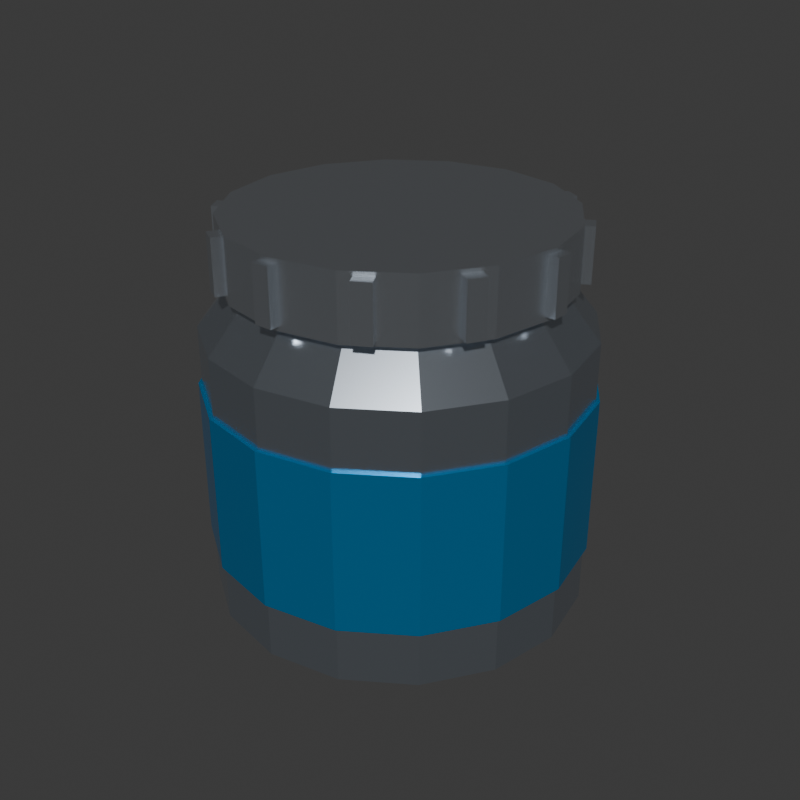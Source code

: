 # Source: ProteinTub_Silver.blend  (saved by Blender 5.2.44; exported with 4.5.12 LTS)
import bpy
from mathutils import Matrix  # noqa: F401  (used for matrix-valued properties, if any)

bpy.ops.wm.read_factory_settings(use_empty=True)
scene = bpy.context.scene
scene.name = 'Scene'

# ---- collections
col_collection = bpy.data.collections.new('Collection'); scene.collection.children.link(col_collection)

# ---- materials (node trees are filled in below, after node groups)
mat_mat_proteintub_silver_body = bpy.data.materials.new('Mat_ProteinTub_Silver_Body')
mat_mat_proteintub_silver_body.diffuse_color = (0.7804, 0.8196, 0.8627, 1.0)
mat_mat_proteintub_silver_body.roughness = 0.22
mat_mat_proteintub_silver_body.metallic = 0.95
mat_mat_proteintub_silver_label = bpy.data.materials.new('Mat_ProteinTub_Silver_Label')
mat_mat_proteintub_silver_label.diffuse_color = (0.0, 0.6392, 0.902, 1.0)
mat_mat_proteintub_silver_label.roughness = 0.2
mat_mat_proteintub_silver_label.metallic = 0.75
mat_mat_proteintub_silver_cap = bpy.data.materials.new('Mat_ProteinTub_Silver_Cap')
mat_mat_proteintub_silver_cap.diffuse_color = (0.8667, 0.8941, 0.9255, 1.0)
mat_mat_proteintub_silver_cap.roughness = 0.2
mat_mat_proteintub_silver_cap.metallic = 0.95

# ---- material node trees
mat_mat_proteintub_silver_body.use_nodes = True; mat_mat_proteintub_silver_body.node_tree.nodes.clear()
_N = mat_mat_proteintub_silver_body.node_tree.nodes; _L = mat_mat_proteintub_silver_body.node_tree.links
n0 = _N.new('ShaderNodeOutputMaterial'); n0.name = 'Material Output'; n0.location = (0, 0)
n1 = _N.new('ShaderNodeBsdfPrincipled'); n1.name = 'Principled BSDF'; n1.location = (0, 0)
n1.inputs[0].default_value = (0.5711, 0.6376, 0.7157, 1.0)
n1.inputs[1].default_value = 0.95
n1.inputs[2].default_value = 0.22
n1.inputs[10].default_value = 0.005
_L.new(n1.outputs[0], n0.inputs[0])
n0.is_active_output = True
mat_mat_proteintub_silver_label.use_nodes = True; mat_mat_proteintub_silver_label.node_tree.nodes.clear()
_N = mat_mat_proteintub_silver_label.node_tree.nodes; _L = mat_mat_proteintub_silver_label.node_tree.links
n0 = _N.new('ShaderNodeOutputMaterial'); n0.name = 'Material Output'; n0.location = (0, 0)
n1 = _N.new('ShaderNodeBsdfPrincipled'); n1.name = 'Principled BSDF'; n1.location = (0, 0)
n1.inputs[0].default_value = (0.0, 0.3663, 0.7913, 1.0)
n1.inputs[1].default_value = 0.75
n1.inputs[2].default_value = 0.2
n1.inputs[10].default_value = 0.005
_L.new(n1.outputs[0], n0.inputs[0])
n0.is_active_output = True
mat_mat_proteintub_silver_cap.use_nodes = True; mat_mat_proteintub_silver_cap.node_tree.nodes.clear()
_N = mat_mat_proteintub_silver_cap.node_tree.nodes; _L = mat_mat_proteintub_silver_cap.node_tree.links
n0 = _N.new('ShaderNodeOutputMaterial'); n0.name = 'Material Output'; n0.location = (0, 0)
n1 = _N.new('ShaderNodeBsdfPrincipled'); n1.name = 'Principled BSDF'; n1.location = (0, 0)
n1.inputs[0].default_value = (0.7231, 0.7758, 0.8388, 1.0)
n1.inputs[1].default_value = 0.95
n1.inputs[2].default_value = 0.2
n1.inputs[10].default_value = 0.005
_L.new(n1.outputs[0], n0.inputs[0])
n0.is_active_output = True

# ---- world
world_world = bpy.data.worlds.new('World'); scene.world = world_world
world_world.use_nodes = True; world_world.node_tree.nodes.clear()
_N = world_world.node_tree.nodes; _L = world_world.node_tree.links
n0 = _N.new('ShaderNodeOutputWorld'); n0.name = 'World Output'; n0.location = (200, 100)
n1 = _N.new('ShaderNodeBackground'); n1.name = 'Background'; n1.location = (-200, 100)
n1.inputs[0].default_value = (0.05088, 0.05088, 0.05088, 1.0)
_L.new(n1.outputs[0], n0.inputs[0])
n0.is_active_output = True
world_world.color = (0.05088, 0.05088, 0.05088)
world_world.sun_shadow_jitter_overblur = 0.0

# ---- meshes
me_cylinder = bpy.data.meshes.new('Cylinder')
me_cylinder.from_pydata([(0.0, 0.42, -0.31), (0.0, 0.42, 0.31), (0.1607, 0.388, -0.31), (0.1607, 0.388, 0.31), (0.297, 0.297, -0.31), (0.297, 0.297, 0.31), (0.388, 0.1607, -0.31), (0.388, 0.1607, 0.31), (0.42, 0.0, -0.31), (0.42, 0.0, 0.31), (0.388, -0.1607, -0.31), (0.388, -0.1607, 0.31), (0.297, -0.297, -0.31), (0.297, -0.297, 0.31), (0.1607, -0.388, -0.31), (0.1607, -0.388, 0.31), (0.0, -0.42, -0.31), (0.0, -0.42, 0.31), (-0.1607, -0.388, -0.31), (-0.1607, -0.388, 0.31), (-0.297, -0.297, -0.31), (-0.297, -0.297, 0.31), (-0.388, -0.1607, -0.31), (-0.388, -0.1607, 0.31), (-0.42, 0.0, -0.31), (-0.42, 0.0, 0.31), (-0.388, 0.1607, -0.31), (-0.388, 0.1607, 0.31), (-0.297, 0.297, -0.31), (-0.297, 0.297, 0.31), (-0.1607, 0.388, -0.31), (-0.1607, 0.388, 0.31)], [], [(0, 1, 3, 2), (2, 3, 5, 4), (4, 5, 7, 6), (6, 7, 9, 8), (8, 9, 11, 10), (10, 11, 13, 12), (12, 13, 15, 14), (14, 15, 17, 16), (16, 17, 19, 18), (18, 19, 21, 20), (20, 21, 23, 22), (22, 23, 25, 24), (24, 25, 27, 26), (26, 27, 29, 28), (3, 1, 31, 29, 27, 25, 23, 21, 19, 17, 15, 13, 11, 9, 7, 5), (28, 29, 31, 30), (30, 31, 1, 0), (0, 2, 4, 6, 8, 10, 12, 14, 16, 18, 20, 22, 24, 26, 28, 30)])
_uv = me_cylinder.uv_layers.new(name='UVMap')
_uv.uv.foreach_set('vector', [1.0, 0.5, 1.0, 1.0, 0.9375, 1.0, 0.9375, 0.5, 0.9375, 0.5, 0.9375, 1.0, 0.875, 1.0, 0.875, 0.5, 0.875, 0.5, 0.875, 1.0, 0.8125, 1.0, 0.8125, 0.5, 0.8125, 0.5, 0.8125, 1.0, 0.75, 1.0, 0.75, 0.5, 0.75, 0.5, 0.75, 1.0, 0.6875, 1.0, 0.6875, 0.5, 0.6875, 0.5, 0.6875, 1.0, 0.625, 1.0, 0.625, 0.5, 0.625, 0.5, 0.625, 1.0, 0.5625, 1.0, 0.5625, 0.5, 0.5625, 0.5, 0.5625, 1.0, 0.5, 1.0, 0.5, 0.5, 0.5, 0.5, 0.5, 1.0, 0.4375, 1.0, 0.4375, 0.5, 0.4375, 0.5, 0.4375, 1.0, 0.375, 1.0, 0.375, 0.5, 0.375, 0.5, 0.375, 1.0, 0.3125, 1.0, 0.3125, 0.5, 0.3125, 0.5, 0.3125, 1.0, 0.25, 1.0, 0.25, 0.5, 0.25, 0.5, 0.25, 1.0, 0.1875, 1.0, 0.1875, 0.5, 0.1875, 0.5, 0.1875, 1.0, 0.125, 1.0, 0.125, 0.5, 0.3418, 0.4717, 0.25, 0.49, 0.1582, 0.4717, 0.08029, 0.4197, 0.02827, 0.3418, 0.01, 0.25, 0.02827, 0.1582, 0.08029, 0.08029, 0.1582, 0.02827, 0.25, 0.01, 0.3418, 0.02827, 0.4197, 0.08029, 0.4717, 0.1582, 0.49, 0.25, 0.4717, 0.3418, 0.4197, 0.4197, 0.125, 0.5, 0.125, 1.0, 0.0625, 1.0, 0.0625, 0.5, 0.0625, 0.5, 0.0625, 1.0, 0.0, 1.0, 0.0, 0.5, 0.75, 0.49, 0.8418, 0.4717, 0.9197, 0.4197, 0.9717, 0.3418, 0.99, 0.25, 0.9717, 0.1582, 0.9197, 0.08029, 0.8418, 0.02827, 0.75, 0.01, 0.6582, 0.02827, 0.5803, 0.08029, 0.5283, 0.1582, 0.51, 0.25, 0.5283, 0.3418, 0.5803, 0.4197, 0.6582, 0.4717])
me_cylinder.materials.append(mat_mat_proteintub_silver_body)
me_cylinder.update()
me_cone = bpy.data.meshes.new('Cone')
me_cone.from_pydata([(0.0, 0.42, -0.05), (0.0, 0.34, 0.05), (0.1607, 0.388, -0.05), (0.1301, 0.3141, 0.05), (0.297, 0.297, -0.05), (0.2404, 0.2404, 0.05), (0.388, 0.1607, -0.05), (0.3141, 0.1301, 0.05), (0.42, 0.0, -0.05), (0.34, 0.0, 0.05), (0.388, -0.1607, -0.05), (0.3141, -0.1301, 0.05), (0.297, -0.297, -0.05), (0.2404, -0.2404, 0.05), (0.1607, -0.388, -0.05), (0.1301, -0.3141, 0.05), (0.0, -0.42, -0.05), (0.0, -0.34, 0.05), (-0.1607, -0.388, -0.05), (-0.1301, -0.3141, 0.05), (-0.297, -0.297, -0.05), (-0.2404, -0.2404, 0.05), (-0.388, -0.1607, -0.05), (-0.3141, -0.1301, 0.05), (-0.42, 0.0, -0.05), (-0.34, 0.0, 0.05), (-0.388, 0.1607, -0.05), (-0.3141, 0.1301, 0.05), (-0.297, 0.297, -0.05), (-0.2404, 0.2404, 0.05), (-0.1607, 0.388, -0.05), (-0.1301, 0.3141, 0.05)], [], [(0, 1, 3, 2), (2, 3, 5, 4), (4, 5, 7, 6), (6, 7, 9, 8), (8, 9, 11, 10), (10, 11, 13, 12), (12, 13, 15, 14), (14, 15, 17, 16), (16, 17, 19, 18), (18, 19, 21, 20), (20, 21, 23, 22), (22, 23, 25, 24), (24, 25, 27, 26), (26, 27, 29, 28), (3, 1, 31, 29, 27, 25, 23, 21, 19, 17, 15, 13, 11, 9, 7, 5), (28, 29, 31, 30), (30, 31, 1, 0), (0, 2, 4, 6, 8, 10, 12, 14, 16, 18, 20, 22, 24, 26, 28, 30)])
_uv = me_cone.uv_layers.new(name='UVMap')
_uv.uv.foreach_set('vector', [1.0, 0.5, 1.0, 1.0, 0.9375, 1.0, 0.9375, 0.5, 0.9375, 0.5, 0.9375, 1.0, 0.875, 1.0, 0.875, 0.5, 0.875, 0.5, 0.875, 1.0, 0.8125, 1.0, 0.8125, 0.5, 0.8125, 0.5, 0.8125, 1.0, 0.75, 1.0, 0.75, 0.5, 0.75, 0.5, 0.75, 1.0, 0.6875, 1.0, 0.6875, 0.5, 0.6875, 0.5, 0.6875, 1.0, 0.625, 1.0, 0.625, 0.5, 0.625, 0.5, 0.625, 1.0, 0.5625, 1.0, 0.5625, 0.5, 0.5625, 0.5, 0.5625, 1.0, 0.5, 1.0, 0.5, 0.5, 0.5, 0.5, 0.5, 1.0, 0.4375, 1.0, 0.4375, 0.5, 0.4375, 0.5, 0.4375, 1.0, 0.375, 1.0, 0.375, 0.5, 0.375, 0.5, 0.375, 1.0, 0.3125, 1.0, 0.3125, 0.5, 0.3125, 0.5, 0.3125, 1.0, 0.25, 1.0, 0.25, 0.5, 0.25, 0.5, 0.25, 1.0, 0.1875, 1.0, 0.1875, 0.5, 0.1875, 0.5, 0.1875, 1.0, 0.125, 1.0, 0.125, 0.5, 0.3418, 0.4717, 0.25, 0.49, 0.1582, 0.4717, 0.08029, 0.4197, 0.02827, 0.3418, 0.01, 0.25, 0.02827, 0.1582, 0.08029, 0.08029, 0.1582, 0.02827, 0.25, 0.01, 0.3418, 0.02827, 0.4197, 0.08029, 0.4717, 0.1582, 0.49, 0.25, 0.4717, 0.3418, 0.4197, 0.4197, 0.125, 0.5, 0.125, 1.0, 0.0625, 1.0, 0.0625, 0.5, 0.0625, 0.5, 0.0625, 1.0, 0.0, 1.0, 0.0, 0.5, 0.75, 0.49, 0.8418, 0.4717, 0.9197, 0.4197, 0.9717, 0.3418, 0.99, 0.25, 0.9717, 0.1582, 0.9197, 0.08029, 0.8418, 0.02827, 0.75, 0.01, 0.6582, 0.02827, 0.5803, 0.08029, 0.5283, 0.1582, 0.51, 0.25, 0.5283, 0.3418, 0.5803, 0.4197, 0.6582, 0.4717])
me_cone.materials.append(mat_mat_proteintub_silver_body)
me_cone.update()
me_cylinder_001 = bpy.data.meshes.new('Cylinder.001')
me_cylinder_001.from_pydata([(0.0, 0.428, -0.18), (0.0, 0.428, 0.18), (0.1638, 0.3954, -0.18), (0.1638, 0.3954, 0.18), (0.3026, 0.3026, -0.18), (0.3026, 0.3026, 0.18), (0.3954, 0.1638, -0.18), (0.3954, 0.1638, 0.18), (0.428, 0.0, -0.18), (0.428, 0.0, 0.18), (0.3954, -0.1638, -0.18), (0.3954, -0.1638, 0.18), (0.3026, -0.3026, -0.18), (0.3026, -0.3026, 0.18), (0.1638, -0.3954, -0.18), (0.1638, -0.3954, 0.18), (0.0, -0.428, -0.18), (0.0, -0.428, 0.18), (-0.1638, -0.3954, -0.18), (-0.1638, -0.3954, 0.18), (-0.3026, -0.3026, -0.18), (-0.3026, -0.3026, 0.18), (-0.3954, -0.1638, -0.18), (-0.3954, -0.1638, 0.18), (-0.428, 0.0, -0.18), (-0.428, 0.0, 0.18), (-0.3954, 0.1638, -0.18), (-0.3954, 0.1638, 0.18), (-0.3026, 0.3026, -0.18), (-0.3026, 0.3026, 0.18), (-0.1638, 0.3954, -0.18), (-0.1638, 0.3954, 0.18)], [], [(0, 1, 3, 2), (2, 3, 5, 4), (4, 5, 7, 6), (6, 7, 9, 8), (8, 9, 11, 10), (10, 11, 13, 12), (12, 13, 15, 14), (14, 15, 17, 16), (16, 17, 19, 18), (18, 19, 21, 20), (20, 21, 23, 22), (22, 23, 25, 24), (24, 25, 27, 26), (26, 27, 29, 28), (3, 1, 31, 29, 27, 25, 23, 21, 19, 17, 15, 13, 11, 9, 7, 5), (28, 29, 31, 30), (30, 31, 1, 0), (0, 2, 4, 6, 8, 10, 12, 14, 16, 18, 20, 22, 24, 26, 28, 30)])
_uv = me_cylinder_001.uv_layers.new(name='UVMap')
_uv.uv.foreach_set('vector', [1.0, 0.5, 1.0, 1.0, 0.9375, 1.0, 0.9375, 0.5, 0.9375, 0.5, 0.9375, 1.0, 0.875, 1.0, 0.875, 0.5, 0.875, 0.5, 0.875, 1.0, 0.8125, 1.0, 0.8125, 0.5, 0.8125, 0.5, 0.8125, 1.0, 0.75, 1.0, 0.75, 0.5, 0.75, 0.5, 0.75, 1.0, 0.6875, 1.0, 0.6875, 0.5, 0.6875, 0.5, 0.6875, 1.0, 0.625, 1.0, 0.625, 0.5, 0.625, 0.5, 0.625, 1.0, 0.5625, 1.0, 0.5625, 0.5, 0.5625, 0.5, 0.5625, 1.0, 0.5, 1.0, 0.5, 0.5, 0.5, 0.5, 0.5, 1.0, 0.4375, 1.0, 0.4375, 0.5, 0.4375, 0.5, 0.4375, 1.0, 0.375, 1.0, 0.375, 0.5, 0.375, 0.5, 0.375, 1.0, 0.3125, 1.0, 0.3125, 0.5, 0.3125, 0.5, 0.3125, 1.0, 0.25, 1.0, 0.25, 0.5, 0.25, 0.5, 0.25, 1.0, 0.1875, 1.0, 0.1875, 0.5, 0.1875, 0.5, 0.1875, 1.0, 0.125, 1.0, 0.125, 0.5, 0.3418, 0.4717, 0.25, 0.49, 0.1582, 0.4717, 0.08029, 0.4197, 0.02827, 0.3418, 0.01, 0.25, 0.02827, 0.1582, 0.08029, 0.08029, 0.1582, 0.02827, 0.25, 0.01, 0.3418, 0.02827, 0.4197, 0.08029, 0.4717, 0.1582, 0.49, 0.25, 0.4717, 0.3418, 0.4197, 0.4197, 0.125, 0.5, 0.125, 1.0, 0.0625, 1.0, 0.0625, 0.5, 0.0625, 0.5, 0.0625, 1.0, 0.0, 1.0, 0.0, 0.5, 0.75, 0.49, 0.8418, 0.4717, 0.9197, 0.4197, 0.9717, 0.3418, 0.99, 0.25, 0.9717, 0.1582, 0.9197, 0.08029, 0.8418, 0.02827, 0.75, 0.01, 0.6582, 0.02827, 0.5803, 0.08029, 0.5283, 0.1582, 0.51, 0.25, 0.5283, 0.3418, 0.5803, 0.4197, 0.6582, 0.4717])
me_cylinder_001.materials.append(mat_mat_proteintub_silver_label)
me_cylinder_001.update()
me_cylinder_002 = bpy.data.meshes.new('Cylinder.002')
me_cylinder_002.from_pydata([(0.0, 0.37, -0.07), (0.0, 0.37, 0.07), (0.1416, 0.3418, -0.07), (0.1416, 0.3418, 0.07), (0.2616, 0.2616, -0.07), (0.2616, 0.2616, 0.07), (0.3418, 0.1416, -0.07), (0.3418, 0.1416, 0.07), (0.37, 0.0, -0.07), (0.37, 0.0, 0.07), (0.3418, -0.1416, -0.07), (0.3418, -0.1416, 0.07), (0.2616, -0.2616, -0.07), (0.2616, -0.2616, 0.07), (0.1416, -0.3418, -0.07), (0.1416, -0.3418, 0.07), (0.0, -0.37, -0.07), (0.0, -0.37, 0.07), (-0.1416, -0.3418, -0.07), (-0.1416, -0.3418, 0.07), (-0.2616, -0.2616, -0.07), (-0.2616, -0.2616, 0.07), (-0.3418, -0.1416, -0.07), (-0.3418, -0.1416, 0.07), (-0.37, 0.0, -0.07), (-0.37, 0.0, 0.07), (-0.3418, 0.1416, -0.07), (-0.3418, 0.1416, 0.07), (-0.2616, 0.2616, -0.07), (-0.2616, 0.2616, 0.07), (-0.1416, 0.3418, -0.07), (-0.1416, 0.3418, 0.07)], [], [(0, 1, 3, 2), (2, 3, 5, 4), (4, 5, 7, 6), (6, 7, 9, 8), (8, 9, 11, 10), (10, 11, 13, 12), (12, 13, 15, 14), (14, 15, 17, 16), (16, 17, 19, 18), (18, 19, 21, 20), (20, 21, 23, 22), (22, 23, 25, 24), (24, 25, 27, 26), (26, 27, 29, 28), (3, 1, 31, 29, 27, 25, 23, 21, 19, 17, 15, 13, 11, 9, 7, 5), (28, 29, 31, 30), (30, 31, 1, 0), (0, 2, 4, 6, 8, 10, 12, 14, 16, 18, 20, 22, 24, 26, 28, 30)])
_uv = me_cylinder_002.uv_layers.new(name='UVMap')
_uv.uv.foreach_set('vector', [1.0, 0.5, 1.0, 1.0, 0.9375, 1.0, 0.9375, 0.5, 0.9375, 0.5, 0.9375, 1.0, 0.875, 1.0, 0.875, 0.5, 0.875, 0.5, 0.875, 1.0, 0.8125, 1.0, 0.8125, 0.5, 0.8125, 0.5, 0.8125, 1.0, 0.75, 1.0, 0.75, 0.5, 0.75, 0.5, 0.75, 1.0, 0.6875, 1.0, 0.6875, 0.5, 0.6875, 0.5, 0.6875, 1.0, 0.625, 1.0, 0.625, 0.5, 0.625, 0.5, 0.625, 1.0, 0.5625, 1.0, 0.5625, 0.5, 0.5625, 0.5, 0.5625, 1.0, 0.5, 1.0, 0.5, 0.5, 0.5, 0.5, 0.5, 1.0, 0.4375, 1.0, 0.4375, 0.5, 0.4375, 0.5, 0.4375, 1.0, 0.375, 1.0, 0.375, 0.5, 0.375, 0.5, 0.375, 1.0, 0.3125, 1.0, 0.3125, 0.5, 0.3125, 0.5, 0.3125, 1.0, 0.25, 1.0, 0.25, 0.5, 0.25, 0.5, 0.25, 1.0, 0.1875, 1.0, 0.1875, 0.5, 0.1875, 0.5, 0.1875, 1.0, 0.125, 1.0, 0.125, 0.5, 0.3418, 0.4717, 0.25, 0.49, 0.1582, 0.4717, 0.08029, 0.4197, 0.02827, 0.3418, 0.01, 0.25, 0.02827, 0.1582, 0.08029, 0.08029, 0.1582, 0.02827, 0.25, 0.01, 0.3418, 0.02827, 0.4197, 0.08029, 0.4717, 0.1582, 0.49, 0.25, 0.4717, 0.3418, 0.4197, 0.4197, 0.125, 0.5, 0.125, 1.0, 0.0625, 1.0, 0.0625, 0.5, 0.0625, 0.5, 0.0625, 1.0, 0.0, 1.0, 0.0, 0.5, 0.75, 0.49, 0.8418, 0.4717, 0.9197, 0.4197, 0.9717, 0.3418, 0.99, 0.25, 0.9717, 0.1582, 0.9197, 0.08029, 0.8418, 0.02827, 0.75, 0.01, 0.6582, 0.02827, 0.5803, 0.08029, 0.5283, 0.1582, 0.51, 0.25, 0.5283, 0.3418, 0.5803, 0.4197, 0.6582, 0.4717])
me_cylinder_002.materials.append(mat_mat_proteintub_silver_cap)
me_cylinder_002.update()
me_cube = bpy.data.meshes.new('Cube')
me_cube.from_pydata([(-0.5, -0.5, -0.5), (-0.5, -0.5, 0.5), (-0.5, 0.5, -0.5), (-0.5, 0.5, 0.5), (0.5, -0.5, -0.5), (0.5, -0.5, 0.5), (0.5, 0.5, -0.5), (0.5, 0.5, 0.5)], [], [(0, 1, 3, 2), (2, 3, 7, 6), (6, 7, 5, 4), (4, 5, 1, 0), (2, 6, 4, 0), (7, 3, 1, 5)])
_uv = me_cube.uv_layers.new(name='UVMap')
_uv.uv.foreach_set('vector', [0.375, 0.0, 0.625, 0.0, 0.625, 0.25, 0.375, 0.25, 0.375, 0.25, 0.625, 0.25, 0.625, 0.5, 0.375, 0.5, 0.375, 0.5, 0.625, 0.5, 0.625, 0.75, 0.375, 0.75, 0.375, 0.75, 0.625, 0.75, 0.625, 1.0, 0.375, 1.0, 0.125, 0.5, 0.375, 0.5, 0.375, 0.75, 0.125, 0.75, 0.625, 0.5, 0.875, 0.5, 0.875, 0.75, 0.625, 0.75])
me_cube.materials.append(mat_mat_proteintub_silver_cap)
me_cube.update()
me_cube_001 = bpy.data.meshes.new('Cube.001')
me_cube_001.from_pydata([(-0.5, -0.5, -0.5), (-0.5, -0.5, 0.5), (-0.5, 0.5, -0.5), (-0.5, 0.5, 0.5), (0.5, -0.5, -0.5), (0.5, -0.5, 0.5), (0.5, 0.5, -0.5), (0.5, 0.5, 0.5)], [], [(0, 1, 3, 2), (2, 3, 7, 6), (6, 7, 5, 4), (4, 5, 1, 0), (2, 6, 4, 0), (7, 3, 1, 5)])
_uv = me_cube_001.uv_layers.new(name='UVMap')
_uv.uv.foreach_set('vector', [0.375, 0.0, 0.625, 0.0, 0.625, 0.25, 0.375, 0.25, 0.375, 0.25, 0.625, 0.25, 0.625, 0.5, 0.375, 0.5, 0.375, 0.5, 0.625, 0.5, 0.625, 0.75, 0.375, 0.75, 0.375, 0.75, 0.625, 0.75, 0.625, 1.0, 0.375, 1.0, 0.125, 0.5, 0.375, 0.5, 0.375, 0.75, 0.125, 0.75, 0.625, 0.5, 0.875, 0.5, 0.875, 0.75, 0.625, 0.75])
me_cube_001.materials.append(mat_mat_proteintub_silver_cap)
me_cube_001.update()
me_cube_002 = bpy.data.meshes.new('Cube.002')
me_cube_002.from_pydata([(-0.5, -0.5, -0.5), (-0.5, -0.5, 0.5), (-0.5, 0.5, -0.5), (-0.5, 0.5, 0.5), (0.5, -0.5, -0.5), (0.5, -0.5, 0.5), (0.5, 0.5, -0.5), (0.5, 0.5, 0.5)], [], [(0, 1, 3, 2), (2, 3, 7, 6), (6, 7, 5, 4), (4, 5, 1, 0), (2, 6, 4, 0), (7, 3, 1, 5)])
_uv = me_cube_002.uv_layers.new(name='UVMap')
_uv.uv.foreach_set('vector', [0.375, 0.0, 0.625, 0.0, 0.625, 0.25, 0.375, 0.25, 0.375, 0.25, 0.625, 0.25, 0.625, 0.5, 0.375, 0.5, 0.375, 0.5, 0.625, 0.5, 0.625, 0.75, 0.375, 0.75, 0.375, 0.75, 0.625, 0.75, 0.625, 1.0, 0.375, 1.0, 0.125, 0.5, 0.375, 0.5, 0.375, 0.75, 0.125, 0.75, 0.625, 0.5, 0.875, 0.5, 0.875, 0.75, 0.625, 0.75])
me_cube_002.materials.append(mat_mat_proteintub_silver_cap)
me_cube_002.update()
me_cube_003 = bpy.data.meshes.new('Cube.003')
me_cube_003.from_pydata([(-0.5, -0.5, -0.5), (-0.5, -0.5, 0.5), (-0.5, 0.5, -0.5), (-0.5, 0.5, 0.5), (0.5, -0.5, -0.5), (0.5, -0.5, 0.5), (0.5, 0.5, -0.5), (0.5, 0.5, 0.5)], [], [(0, 1, 3, 2), (2, 3, 7, 6), (6, 7, 5, 4), (4, 5, 1, 0), (2, 6, 4, 0), (7, 3, 1, 5)])
_uv = me_cube_003.uv_layers.new(name='UVMap')
_uv.uv.foreach_set('vector', [0.375, 0.0, 0.625, 0.0, 0.625, 0.25, 0.375, 0.25, 0.375, 0.25, 0.625, 0.25, 0.625, 0.5, 0.375, 0.5, 0.375, 0.5, 0.625, 0.5, 0.625, 0.75, 0.375, 0.75, 0.375, 0.75, 0.625, 0.75, 0.625, 1.0, 0.375, 1.0, 0.125, 0.5, 0.375, 0.5, 0.375, 0.75, 0.125, 0.75, 0.625, 0.5, 0.875, 0.5, 0.875, 0.75, 0.625, 0.75])
me_cube_003.materials.append(mat_mat_proteintub_silver_cap)
me_cube_003.update()
me_cube_004 = bpy.data.meshes.new('Cube.004')
me_cube_004.from_pydata([(-0.5, -0.5, -0.5), (-0.5, -0.5, 0.5), (-0.5, 0.5, -0.5), (-0.5, 0.5, 0.5), (0.5, -0.5, -0.5), (0.5, -0.5, 0.5), (0.5, 0.5, -0.5), (0.5, 0.5, 0.5)], [], [(0, 1, 3, 2), (2, 3, 7, 6), (6, 7, 5, 4), (4, 5, 1, 0), (2, 6, 4, 0), (7, 3, 1, 5)])
_uv = me_cube_004.uv_layers.new(name='UVMap')
_uv.uv.foreach_set('vector', [0.375, 0.0, 0.625, 0.0, 0.625, 0.25, 0.375, 0.25, 0.375, 0.25, 0.625, 0.25, 0.625, 0.5, 0.375, 0.5, 0.375, 0.5, 0.625, 0.5, 0.625, 0.75, 0.375, 0.75, 0.375, 0.75, 0.625, 0.75, 0.625, 1.0, 0.375, 1.0, 0.125, 0.5, 0.375, 0.5, 0.375, 0.75, 0.125, 0.75, 0.625, 0.5, 0.875, 0.5, 0.875, 0.75, 0.625, 0.75])
me_cube_004.materials.append(mat_mat_proteintub_silver_cap)
me_cube_004.update()
me_cube_005 = bpy.data.meshes.new('Cube.005')
me_cube_005.from_pydata([(-0.5, -0.5, -0.5), (-0.5, -0.5, 0.5), (-0.5, 0.5, -0.5), (-0.5, 0.5, 0.5), (0.5, -0.5, -0.5), (0.5, -0.5, 0.5), (0.5, 0.5, -0.5), (0.5, 0.5, 0.5)], [], [(0, 1, 3, 2), (2, 3, 7, 6), (6, 7, 5, 4), (4, 5, 1, 0), (2, 6, 4, 0), (7, 3, 1, 5)])
_uv = me_cube_005.uv_layers.new(name='UVMap')
_uv.uv.foreach_set('vector', [0.375, 0.0, 0.625, 0.0, 0.625, 0.25, 0.375, 0.25, 0.375, 0.25, 0.625, 0.25, 0.625, 0.5, 0.375, 0.5, 0.375, 0.5, 0.625, 0.5, 0.625, 0.75, 0.375, 0.75, 0.375, 0.75, 0.625, 0.75, 0.625, 1.0, 0.375, 1.0, 0.125, 0.5, 0.375, 0.5, 0.375, 0.75, 0.125, 0.75, 0.625, 0.5, 0.875, 0.5, 0.875, 0.75, 0.625, 0.75])
me_cube_005.materials.append(mat_mat_proteintub_silver_cap)
me_cube_005.update()
me_cube_006 = bpy.data.meshes.new('Cube.006')
me_cube_006.from_pydata([(-0.5, -0.5, -0.5), (-0.5, -0.5, 0.5), (-0.5, 0.5, -0.5), (-0.5, 0.5, 0.5), (0.5, -0.5, -0.5), (0.5, -0.5, 0.5), (0.5, 0.5, -0.5), (0.5, 0.5, 0.5)], [], [(0, 1, 3, 2), (2, 3, 7, 6), (6, 7, 5, 4), (4, 5, 1, 0), (2, 6, 4, 0), (7, 3, 1, 5)])
_uv = me_cube_006.uv_layers.new(name='UVMap')
_uv.uv.foreach_set('vector', [0.375, 0.0, 0.625, 0.0, 0.625, 0.25, 0.375, 0.25, 0.375, 0.25, 0.625, 0.25, 0.625, 0.5, 0.375, 0.5, 0.375, 0.5, 0.625, 0.5, 0.625, 0.75, 0.375, 0.75, 0.375, 0.75, 0.625, 0.75, 0.625, 1.0, 0.375, 1.0, 0.125, 0.5, 0.375, 0.5, 0.375, 0.75, 0.125, 0.75, 0.625, 0.5, 0.875, 0.5, 0.875, 0.75, 0.625, 0.75])
me_cube_006.materials.append(mat_mat_proteintub_silver_cap)
me_cube_006.update()
me_cube_007 = bpy.data.meshes.new('Cube.007')
me_cube_007.from_pydata([(-0.5, -0.5, -0.5), (-0.5, -0.5, 0.5), (-0.5, 0.5, -0.5), (-0.5, 0.5, 0.5), (0.5, -0.5, -0.5), (0.5, -0.5, 0.5), (0.5, 0.5, -0.5), (0.5, 0.5, 0.5)], [], [(0, 1, 3, 2), (2, 3, 7, 6), (6, 7, 5, 4), (4, 5, 1, 0), (2, 6, 4, 0), (7, 3, 1, 5)])
_uv = me_cube_007.uv_layers.new(name='UVMap')
_uv.uv.foreach_set('vector', [0.375, 0.0, 0.625, 0.0, 0.625, 0.25, 0.375, 0.25, 0.375, 0.25, 0.625, 0.25, 0.625, 0.5, 0.375, 0.5, 0.375, 0.5, 0.625, 0.5, 0.625, 0.75, 0.375, 0.75, 0.375, 0.75, 0.625, 0.75, 0.625, 1.0, 0.375, 1.0, 0.125, 0.5, 0.375, 0.5, 0.375, 0.75, 0.125, 0.75, 0.625, 0.5, 0.875, 0.5, 0.875, 0.75, 0.625, 0.75])
me_cube_007.materials.append(mat_mat_proteintub_silver_cap)
me_cube_007.update()
me_cube_008 = bpy.data.meshes.new('Cube.008')
me_cube_008.from_pydata([(-0.5, -0.5, -0.5), (-0.5, -0.5, 0.5), (-0.5, 0.5, -0.5), (-0.5, 0.5, 0.5), (0.5, -0.5, -0.5), (0.5, -0.5, 0.5), (0.5, 0.5, -0.5), (0.5, 0.5, 0.5)], [], [(0, 1, 3, 2), (2, 3, 7, 6), (6, 7, 5, 4), (4, 5, 1, 0), (2, 6, 4, 0), (7, 3, 1, 5)])
_uv = me_cube_008.uv_layers.new(name='UVMap')
_uv.uv.foreach_set('vector', [0.375, 0.0, 0.625, 0.0, 0.625, 0.25, 0.375, 0.25, 0.375, 0.25, 0.625, 0.25, 0.625, 0.5, 0.375, 0.5, 0.375, 0.5, 0.625, 0.5, 0.625, 0.75, 0.375, 0.75, 0.375, 0.75, 0.625, 0.75, 0.625, 1.0, 0.375, 1.0, 0.125, 0.5, 0.375, 0.5, 0.375, 0.75, 0.125, 0.75, 0.625, 0.5, 0.875, 0.5, 0.875, 0.75, 0.625, 0.75])
me_cube_008.materials.append(mat_mat_proteintub_silver_cap)
me_cube_008.update()
me_cube_009 = bpy.data.meshes.new('Cube.009')
me_cube_009.from_pydata([(-0.5, -0.5, -0.5), (-0.5, -0.5, 0.5), (-0.5, 0.5, -0.5), (-0.5, 0.5, 0.5), (0.5, -0.5, -0.5), (0.5, -0.5, 0.5), (0.5, 0.5, -0.5), (0.5, 0.5, 0.5)], [], [(0, 1, 3, 2), (2, 3, 7, 6), (6, 7, 5, 4), (4, 5, 1, 0), (2, 6, 4, 0), (7, 3, 1, 5)])
_uv = me_cube_009.uv_layers.new(name='UVMap')
_uv.uv.foreach_set('vector', [0.375, 0.0, 0.625, 0.0, 0.625, 0.25, 0.375, 0.25, 0.375, 0.25, 0.625, 0.25, 0.625, 0.5, 0.375, 0.5, 0.375, 0.5, 0.625, 0.5, 0.625, 0.75, 0.375, 0.75, 0.375, 0.75, 0.625, 0.75, 0.625, 1.0, 0.375, 1.0, 0.125, 0.5, 0.375, 0.5, 0.375, 0.75, 0.125, 0.75, 0.625, 0.5, 0.875, 0.5, 0.875, 0.75, 0.625, 0.75])
me_cube_009.materials.append(mat_mat_proteintub_silver_cap)
me_cube_009.update()
me_cube_010 = bpy.data.meshes.new('Cube.010')
me_cube_010.from_pydata([(-0.5, -0.5, -0.5), (-0.5, -0.5, 0.5), (-0.5, 0.5, -0.5), (-0.5, 0.5, 0.5), (0.5, -0.5, -0.5), (0.5, -0.5, 0.5), (0.5, 0.5, -0.5), (0.5, 0.5, 0.5)], [], [(0, 1, 3, 2), (2, 3, 7, 6), (6, 7, 5, 4), (4, 5, 1, 0), (2, 6, 4, 0), (7, 3, 1, 5)])
_uv = me_cube_010.uv_layers.new(name='UVMap')
_uv.uv.foreach_set('vector', [0.375, 0.0, 0.625, 0.0, 0.625, 0.25, 0.375, 0.25, 0.375, 0.25, 0.625, 0.25, 0.625, 0.5, 0.375, 0.5, 0.375, 0.5, 0.625, 0.5, 0.625, 0.75, 0.375, 0.75, 0.375, 0.75, 0.625, 0.75, 0.625, 1.0, 0.375, 1.0, 0.125, 0.5, 0.375, 0.5, 0.375, 0.75, 0.125, 0.75, 0.625, 0.5, 0.875, 0.5, 0.875, 0.75, 0.625, 0.75])
me_cube_010.materials.append(mat_mat_proteintub_silver_cap)
me_cube_010.update()
me_cube_011 = bpy.data.meshes.new('Cube.011')
me_cube_011.from_pydata([(-0.5, -0.5, -0.5), (-0.5, -0.5, 0.5), (-0.5, 0.5, -0.5), (-0.5, 0.5, 0.5), (0.5, -0.5, -0.5), (0.5, -0.5, 0.5), (0.5, 0.5, -0.5), (0.5, 0.5, 0.5)], [], [(0, 1, 3, 2), (2, 3, 7, 6), (6, 7, 5, 4), (4, 5, 1, 0), (2, 6, 4, 0), (7, 3, 1, 5)])
_uv = me_cube_011.uv_layers.new(name='UVMap')
_uv.uv.foreach_set('vector', [0.375, 0.0, 0.625, 0.0, 0.625, 0.25, 0.375, 0.25, 0.375, 0.25, 0.625, 0.25, 0.625, 0.5, 0.375, 0.5, 0.375, 0.5, 0.625, 0.5, 0.625, 0.75, 0.375, 0.75, 0.375, 0.75, 0.625, 0.75, 0.625, 1.0, 0.375, 1.0, 0.125, 0.5, 0.375, 0.5, 0.375, 0.75, 0.125, 0.75, 0.625, 0.5, 0.875, 0.5, 0.875, 0.75, 0.625, 0.75])
me_cube_011.materials.append(mat_mat_proteintub_silver_cap)
me_cube_011.update()

# ---- objects
ob_tubbody = bpy.data.objects.new('TubBody', me_cylinder)
ob_tubneck = bpy.data.objects.new('TubNeck', me_cone)
ob_waistband = bpy.data.objects.new('WaistBand', me_cylinder_001)
ob_tubcap = bpy.data.objects.new('TubCap', me_cylinder_002)
ob_capridge_1 = bpy.data.objects.new('CapRidge_1', me_cube)
ob_capridge_2 = bpy.data.objects.new('CapRidge_2', me_cube_001)
ob_capridge_3 = bpy.data.objects.new('CapRidge_3', me_cube_002)
ob_capridge_4 = bpy.data.objects.new('CapRidge_4', me_cube_003)
ob_capridge_5 = bpy.data.objects.new('CapRidge_5', me_cube_004)
ob_capridge_6 = bpy.data.objects.new('CapRidge_6', me_cube_005)
ob_capridge_7 = bpy.data.objects.new('CapRidge_7', me_cube_006)
ob_capridge_8 = bpy.data.objects.new('CapRidge_8', me_cube_007)
ob_capridge_9 = bpy.data.objects.new('CapRidge_9', me_cube_008)
ob_capridge_10 = bpy.data.objects.new('CapRidge_10', me_cube_009)
ob_capridge_11 = bpy.data.objects.new('CapRidge_11', me_cube_010)
ob_capridge_12 = bpy.data.objects.new('CapRidge_12', me_cube_011)
ob_proteintub_silver = bpy.data.objects.new('ProteinTub_Silver', None)

# ---- transforms, parenting, visibility, modifiers, constraints
ob_tubbody.parent = ob_proteintub_silver
ob_tubbody.location = (0.0, 0.0, 0.31)
ob_tubneck.parent = ob_proteintub_silver
ob_tubneck.location = (0.0, 0.0, 0.67)
ob_waistband.parent = ob_proteintub_silver
ob_waistband.location = (0.0, 0.0, 0.31)
ob_tubcap.parent = ob_proteintub_silver
ob_tubcap.location = (0.0, 0.0, 0.79)
ob_capridge_1.parent = ob_proteintub_silver
ob_capridge_1.location = (0.375, 0.0, 0.79)
ob_capridge_1.scale = (0.025, 0.04, 0.12)
ob_capridge_2.parent = ob_proteintub_silver
ob_capridge_2.location = (0.3248, 0.1875, 0.79)
ob_capridge_2.rotation_euler = (0.0, 0.0, 0.5236)
ob_capridge_2.scale = (0.025, 0.04, 0.12)
ob_capridge_3.parent = ob_proteintub_silver
ob_capridge_3.location = (0.1875, 0.3248, 0.79)
ob_capridge_3.rotation_euler = (0.0, 0.0, 1.047)
ob_capridge_3.scale = (0.025, 0.04, 0.12)
ob_capridge_4.parent = ob_proteintub_silver
ob_capridge_4.location = (2.296e-17, 0.375, 0.79)
ob_capridge_4.rotation_euler = (0.0, 0.0, 1.571)
ob_capridge_4.scale = (0.025, 0.04, 0.12)
ob_capridge_5.parent = ob_proteintub_silver
ob_capridge_5.location = (-0.1875, 0.3248, 0.79)
ob_capridge_5.rotation_euler = (0.0, 0.0, 2.094)
ob_capridge_5.scale = (0.025, 0.04, 0.12)
ob_capridge_6.parent = ob_proteintub_silver
ob_capridge_6.location = (-0.3248, 0.1875, 0.79)
ob_capridge_6.rotation_euler = (0.0, 0.0, 2.618)
ob_capridge_6.scale = (0.025, 0.04, 0.12)
ob_capridge_7.parent = ob_proteintub_silver
ob_capridge_7.location = (-0.375, 4.592e-17, 0.79)
ob_capridge_7.rotation_euler = (0.0, 0.0, 3.142)
ob_capridge_7.scale = (0.025, 0.04, 0.12)
ob_capridge_8.parent = ob_proteintub_silver
ob_capridge_8.location = (-0.3248, -0.1875, 0.79)
ob_capridge_8.rotation_euler = (0.0, 0.0, 3.665)
ob_capridge_8.scale = (0.025, 0.04, 0.12)
ob_capridge_9.parent = ob_proteintub_silver
ob_capridge_9.location = (-0.1875, -0.3248, 0.79)
ob_capridge_9.rotation_euler = (0.0, 0.0, 4.189)
ob_capridge_9.scale = (0.025, 0.04, 0.12)
ob_capridge_10.parent = ob_proteintub_silver
ob_capridge_10.location = (-6.889e-17, -0.375, 0.79)
ob_capridge_10.rotation_euler = (0.0, 0.0, 4.712)
ob_capridge_10.scale = (0.025, 0.04, 0.12)
ob_capridge_11.parent = ob_proteintub_silver
ob_capridge_11.location = (0.1875, -0.3248, 0.79)
ob_capridge_11.rotation_euler = (0.0, 0.0, 5.236)
ob_capridge_11.scale = (0.025, 0.04, 0.12)
ob_capridge_12.parent = ob_proteintub_silver
ob_capridge_12.location = (0.3248, -0.1875, 0.79)
ob_capridge_12.rotation_euler = (0.0, 0.0, 5.76)
ob_capridge_12.scale = (0.025, 0.04, 0.12)
ob_proteintub_silver.location = (0.0, 0.0, 0.0)

# ---- collection membership
col_collection.objects.link(ob_tubbody)
col_collection.objects.link(ob_tubneck)
col_collection.objects.link(ob_waistband)
col_collection.objects.link(ob_tubcap)
col_collection.objects.link(ob_capridge_1)
col_collection.objects.link(ob_capridge_2)
col_collection.objects.link(ob_capridge_3)
col_collection.objects.link(ob_capridge_4)
col_collection.objects.link(ob_capridge_5)
col_collection.objects.link(ob_capridge_6)
col_collection.objects.link(ob_capridge_7)
col_collection.objects.link(ob_capridge_8)
col_collection.objects.link(ob_capridge_9)
col_collection.objects.link(ob_capridge_10)
col_collection.objects.link(ob_capridge_11)
col_collection.objects.link(ob_capridge_12)
col_collection.objects.link(ob_proteintub_silver)

# ---- scene / render settings (as saved in the file)
scene.frame_start = 1; scene.frame_end = 250; scene.frame_set(1)
scene.render.engine = 'BLENDER_EEVEE_NEXT'
scene.render.resolution_x = 768
scene.render.resolution_y = 768
scene.render.bake_bias = 0.0
scene.render.bake_samples = 0
scene.render.compositor_device = 'GPU'
scene.eevee.use_volume_custom_range = False
scene.eevee.fast_gi_thickness_near = 0.1
scene.eevee.fast_gi_thickness_far = 0.0
scene.eevee.ray_tracing_options.screen_trace_thickness = 0.1
bpy.context.view_layer.update()

# ---- added for rendering (the .blend has no active camera and no usable light): camera, sun
cam_auto = bpy.data.cameras.new('AutoCamera')
cam_auto.lens = 50.0
cam_auto.sensor_width = 36.0
cam_auto.clip_end = 1000.0
ob_auto_camera = bpy.data.objects.new('AutoCamera', cam_auto)
scene.collection.objects.link(ob_auto_camera)
ob_auto_camera.location = (1.37391, -1.64869, 1.52913)
ob_auto_camera.rotation_euler = (1.09748, -7.21219e-08, 0.694738)
scene.camera = ob_auto_camera
light_auto_sun = bpy.data.lights.new('AutoSun', 'SUN')
light_auto_sun.energy = 3.0
light_auto_sun.angle = 0.0523599
ob_auto_sun = bpy.data.objects.new('AutoSun', light_auto_sun)
scene.collection.objects.link(ob_auto_sun)
ob_auto_sun.rotation_euler = (0.872665, 0.174533, 0.523599)
bpy.context.view_layer.update()
